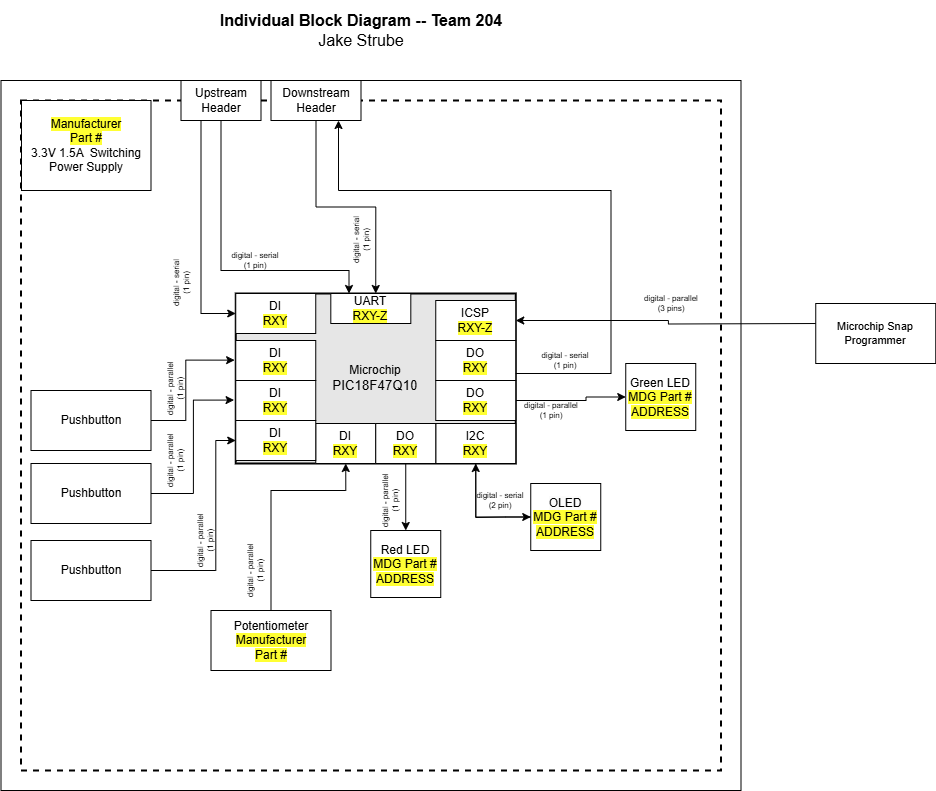

The diagram above was exported from draw.io. Its source (the exported page's mxGraphModel, read from the mxfile embedded in the PNG):
<mxGraphModel dx="3127.5" dy="738" grid="1" gridSize="10" guides="1" tooltips="1" connect="1" arrows="1" fold="1" page="1" pageScale="1.5" pageWidth="1169" pageHeight="827" background="#ffffff" math="0" shadow="0">
  <root>
    <mxCell id="0" style=";html=1;" />
    <mxCell id="1" style=";html=1;" parent="0" />
    <mxCell id="aC57QmPyYTqG6Asludqg-9" value="" style="rounded=0;whiteSpace=wrap;html=1;fontSize=16;movable=0;resizable=0;rotatable=0;deletable=0;editable=0;locked=1;connectable=0;" parent="1" vertex="1">
      <mxGeometry x="-20" y="350" width="740" height="710" as="geometry" />
    </mxCell>
    <mxCell id="zSoxXOAhGFOt2usmLHU0-1" value="" style="rounded=0;whiteSpace=wrap;html=1;fillColor=none;dashed=1;strokeWidth=2;movable=0;resizable=0;rotatable=0;deletable=0;editable=0;locked=1;connectable=0;" parent="1" vertex="1">
      <mxGeometry y="370" width="700" height="670" as="geometry" />
    </mxCell>
    <mxCell id="9j5Bc3N9rgv02oG_bQQu-24" value="Pushbutton" style="rounded=0;whiteSpace=wrap;html=1;" parent="1" vertex="1">
      <mxGeometry x="10" y="660" width="120" height="60" as="geometry" />
    </mxCell>
    <mxCell id="9j5Bc3N9rgv02oG_bQQu-47" value="" style="group;strokeWidth=1;" parent="1" connectable="0" vertex="1">
      <mxGeometry x="244.75" y="563" width="250" height="190" as="geometry" />
    </mxCell>
    <mxCell id="9j5Bc3N9rgv02oG_bQQu-6" value="&lt;div&gt;Microchip&lt;/div&gt;&lt;div&gt;&lt;span style=&quot;font-size: 10pt ; font-family: &amp;quot;arial&amp;quot; ; font-style: normal&quot;&gt;PIC18F47Q10&lt;/span&gt;&lt;/div&gt;" style="rounded=0;whiteSpace=wrap;html=1;strokeWidth=2;fillColor=#E6E6E6;" parent="9j5Bc3N9rgv02oG_bQQu-47" vertex="1">
      <mxGeometry x="-30" width="280" height="170" as="geometry" />
    </mxCell>
    <mxCell id="9j5Bc3N9rgv02oG_bQQu-31" value="&lt;div&gt;DO&lt;/div&gt;&lt;span style=&quot;background-color: rgb(255 , 255 , 51)&quot;&gt;RXY&lt;/span&gt;" style="rounded=0;whiteSpace=wrap;html=1;" parent="9j5Bc3N9rgv02oG_bQQu-47" vertex="1">
      <mxGeometry x="170" y="47" width="80" height="40" as="geometry" />
    </mxCell>
    <mxCell id="9j5Bc3N9rgv02oG_bQQu-36" value="&lt;div&gt;DI&lt;/div&gt;&lt;div&gt;&lt;span style=&quot;background-color: rgb(255 , 255 , 51)&quot;&gt;RXY&lt;/span&gt;&lt;/div&gt;" style="rounded=0;whiteSpace=wrap;html=1;" parent="9j5Bc3N9rgv02oG_bQQu-47" vertex="1">
      <mxGeometry x="50" y="130" width="60" height="40" as="geometry" />
    </mxCell>
    <mxCell id="9j5Bc3N9rgv02oG_bQQu-40" value="&lt;div&gt;UART&lt;/div&gt;&lt;span style=&quot;background-color: rgb(255 , 255 , 51)&quot;&gt;RXY-Z&lt;/span&gt;" style="rounded=0;whiteSpace=wrap;html=1;" parent="9j5Bc3N9rgv02oG_bQQu-47" vertex="1">
      <mxGeometry x="65.06" width="80" height="30" as="geometry" />
    </mxCell>
    <mxCell id="aC57QmPyYTqG6Asludqg-1" value="&lt;div&gt;ICSP&lt;/div&gt;&lt;span style=&quot;background-color: rgb(255 , 255 , 51)&quot;&gt;RXY-Z&lt;/span&gt;" style="rounded=0;whiteSpace=wrap;html=1;" parent="9j5Bc3N9rgv02oG_bQQu-47" vertex="1">
      <mxGeometry x="170" y="7" width="80" height="40" as="geometry" />
    </mxCell>
    <mxCell id="_ejYhbqgrZVzFNkWTMyK-14" value="&lt;div&gt;DI&lt;/div&gt;&lt;div&gt;&lt;span style=&quot;background-color: rgb(255 , 255 , 51)&quot;&gt;RXY&lt;/span&gt;&lt;/div&gt;" style="rounded=0;whiteSpace=wrap;html=1;" parent="9j5Bc3N9rgv02oG_bQQu-47" vertex="1">
      <mxGeometry x="-30" y="127" width="80" height="40" as="geometry" />
    </mxCell>
    <mxCell id="9j5Bc3N9rgv02oG_bQQu-30" value="&lt;div&gt;DI&lt;/div&gt;&lt;div&gt;&lt;span style=&quot;background-color: rgb(255 , 255 , 51)&quot;&gt;RXY&lt;/span&gt;&lt;/div&gt;" style="rounded=0;whiteSpace=wrap;html=1;" parent="9j5Bc3N9rgv02oG_bQQu-47" vertex="1">
      <mxGeometry x="-30" y="47" width="80" height="40" as="geometry" />
    </mxCell>
    <mxCell id="_ejYhbqgrZVzFNkWTMyK-29" value="&lt;div&gt;I2C&lt;/div&gt;&lt;span style=&quot;background-color: rgb(255 , 255 , 51)&quot;&gt;RXY&lt;/span&gt;" style="rounded=0;whiteSpace=wrap;html=1;" parent="9j5Bc3N9rgv02oG_bQQu-47" vertex="1">
      <mxGeometry x="170" y="130" width="80" height="40" as="geometry" />
    </mxCell>
    <mxCell id="_ejYhbqgrZVzFNkWTMyK-40" value="&lt;div&gt;DO&lt;/div&gt;&lt;div&gt;&lt;span style=&quot;background-color: rgb(255 , 255 , 51)&quot;&gt;RXY&lt;/span&gt;&lt;/div&gt;" style="rounded=0;whiteSpace=wrap;html=1;" parent="9j5Bc3N9rgv02oG_bQQu-47" vertex="1">
      <mxGeometry x="110" y="130" width="60" height="40" as="geometry" />
    </mxCell>
    <mxCell id="E7VZ39YzQb4r2PYz2Yjj-11" value="&lt;div&gt;DO&lt;/div&gt;&lt;span style=&quot;background-color: rgb(255 , 255 , 51)&quot;&gt;RXY&lt;/span&gt;" style="rounded=0;whiteSpace=wrap;html=1;" vertex="1" parent="9j5Bc3N9rgv02oG_bQQu-47">
      <mxGeometry x="170" y="87" width="80" height="40" as="geometry" />
    </mxCell>
    <mxCell id="JOMnKlJys3NHe0t_5HwK-2" value="&lt;div style=&quot;font-size: 8px&quot;&gt;digital - parallel&lt;/div&gt;&lt;div style=&quot;font-size: 8px&quot;&gt;(1 pin)&lt;br&gt;&lt;/div&gt;" style="text;html=1;strokeColor=none;fillColor=none;align=center;verticalAlign=middle;whiteSpace=wrap;rounded=0;fontSize=8;rotation=-90;" parent="1" vertex="1">
      <mxGeometry x="124.75" y="648" width="60" height="20" as="geometry" />
    </mxCell>
    <mxCell id="J8ns3n-xOa6iXa_PQh_Z-11" value="&lt;p style=&quot;line-height: 120%&quot;&gt;&lt;font style=&quot;font-size: 12px;&quot;&gt;&lt;span style=&quot;background-color: rgb(255, 255, 51);&quot;&gt;Manufacturer &lt;br&gt;Part #&lt;/span&gt;&lt;br&gt;3.3V 1.5A&amp;nbsp; Switching Power Supply&lt;/font&gt;&lt;br&gt;&lt;/p&gt;" style="rounded=0;whiteSpace=wrap;html=1;" parent="1" vertex="1">
      <mxGeometry x="0.5" y="370" width="129.5" height="90" as="geometry" />
    </mxCell>
    <mxCell id="aC57QmPyYTqG6Asludqg-8" value="&lt;div style=&quot;font-size: 16px&quot;&gt;&lt;b style=&quot;font-size: 16px&quot;&gt;Individual Block Diagram -- Team 204&lt;/b&gt;&lt;/div&gt;&lt;div style=&quot;font-size: 16px&quot;&gt;Jake Strube&lt;/div&gt;" style="text;html=1;strokeColor=none;fillColor=none;align=center;verticalAlign=middle;whiteSpace=wrap;rounded=0;fontSize=16;" parent="1" vertex="1">
      <mxGeometry x="10" y="270" width="660" height="60" as="geometry" />
    </mxCell>
    <mxCell id="aC57QmPyYTqG6Asludqg-13" style="edgeStyle=orthogonalEdgeStyle;rounded=0;orthogonalLoop=1;jettySize=auto;html=1;entryX=1;entryY=0.5;entryDx=0;entryDy=0;startArrow=none;startFill=0;endArrow=classic;fontSize=11;strokeWidth=1;sketch=0;" parent="1" target="aC57QmPyYTqG6Asludqg-1" edge="1">
      <mxGeometry relative="1" as="geometry">
        <mxPoint x="800" y="593" as="sourcePoint" />
        <mxPoint x="500" y="580" as="targetPoint" />
      </mxGeometry>
    </mxCell>
    <mxCell id="aC57QmPyYTqG6Asludqg-10" value="Microchip Snap Programmer" style="rounded=0;whiteSpace=wrap;html=1;fontSize=11;" parent="1" vertex="1">
      <mxGeometry x="794.75" y="573" width="120" height="60" as="geometry" />
    </mxCell>
    <mxCell id="qvk3YT8bBgQgHgqkpW-t-2" value="&lt;div style=&quot;font-size: 8px&quot;&gt;digital - parallel&lt;br&gt;&lt;/div&gt;&lt;div style=&quot;font-size: 8px&quot;&gt;(3 pins)&lt;/div&gt;" style="text;html=1;strokeColor=none;fillColor=none;align=center;verticalAlign=middle;whiteSpace=wrap;rounded=0;fontSize=8;rotation=0;" parent="1" vertex="1">
      <mxGeometry x="620" y="563" width="60" height="20" as="geometry" />
    </mxCell>
    <mxCell id="_ejYhbqgrZVzFNkWTMyK-4" style="edgeStyle=orthogonalEdgeStyle;rounded=0;orthogonalLoop=1;jettySize=auto;html=1;entryX=-0.006;entryY=0.627;entryDx=0;entryDy=0;entryPerimeter=0;" parent="1" source="_ejYhbqgrZVzFNkWTMyK-2" target="9j5Bc3N9rgv02oG_bQQu-6" edge="1">
      <mxGeometry relative="1" as="geometry" />
    </mxCell>
    <mxCell id="_ejYhbqgrZVzFNkWTMyK-2" value="Pushbutton" style="rounded=0;whiteSpace=wrap;html=1;" parent="1" vertex="1">
      <mxGeometry x="10" y="733" width="120" height="60" as="geometry" />
    </mxCell>
    <mxCell id="_ejYhbqgrZVzFNkWTMyK-6" style="edgeStyle=orthogonalEdgeStyle;rounded=0;orthogonalLoop=1;jettySize=auto;html=1;" parent="1" source="_ejYhbqgrZVzFNkWTMyK-5" edge="1">
      <mxGeometry relative="1" as="geometry">
        <mxPoint x="214.75" y="710" as="targetPoint" />
        <Array as="points">
          <mxPoint x="194.75" y="840" />
          <mxPoint x="194.75" y="710" />
        </Array>
      </mxGeometry>
    </mxCell>
    <mxCell id="_ejYhbqgrZVzFNkWTMyK-5" value="Pushbutton" style="rounded=0;whiteSpace=wrap;html=1;" parent="1" vertex="1">
      <mxGeometry x="10" y="810" width="120" height="60" as="geometry" />
    </mxCell>
    <mxCell id="_ejYhbqgrZVzFNkWTMyK-12" style="edgeStyle=orthogonalEdgeStyle;rounded=0;orthogonalLoop=1;jettySize=auto;html=1;" parent="1" source="_ejYhbqgrZVzFNkWTMyK-9" target="9j5Bc3N9rgv02oG_bQQu-40" edge="1">
      <mxGeometry relative="1" as="geometry">
        <mxPoint x="328" y="560" as="targetPoint" />
        <Array as="points">
          <mxPoint x="200" y="540" />
          <mxPoint x="328" y="540" />
        </Array>
      </mxGeometry>
    </mxCell>
    <mxCell id="_ejYhbqgrZVzFNkWTMyK-18" style="edgeStyle=orthogonalEdgeStyle;rounded=0;orthogonalLoop=1;jettySize=auto;html=1;entryX=0;entryY=0.5;entryDx=0;entryDy=0;" parent="1" source="_ejYhbqgrZVzFNkWTMyK-9" target="9j5Bc3N9rgv02oG_bQQu-29" edge="1">
      <mxGeometry relative="1" as="geometry">
        <Array as="points">
          <mxPoint x="180" y="583" />
        </Array>
      </mxGeometry>
    </mxCell>
    <mxCell id="_ejYhbqgrZVzFNkWTMyK-9" value="Upstream&lt;div&gt;Header&lt;/div&gt;" style="rounded=0;whiteSpace=wrap;html=1;" parent="1" vertex="1">
      <mxGeometry x="160" y="350" width="80" height="40" as="geometry" />
    </mxCell>
    <mxCell id="_ejYhbqgrZVzFNkWTMyK-13" style="edgeStyle=orthogonalEdgeStyle;rounded=0;orthogonalLoop=1;jettySize=auto;html=1;entryX=0.5;entryY=0;entryDx=0;entryDy=0;" parent="1" source="_ejYhbqgrZVzFNkWTMyK-10" target="9j5Bc3N9rgv02oG_bQQu-6" edge="1">
      <mxGeometry relative="1" as="geometry" />
    </mxCell>
    <mxCell id="_ejYhbqgrZVzFNkWTMyK-10" value="Downstream&lt;div&gt;Header&lt;/div&gt;" style="rounded=0;whiteSpace=wrap;html=1;" parent="1" vertex="1">
      <mxGeometry x="250" y="350" width="90" height="40" as="geometry" />
    </mxCell>
    <mxCell id="9j5Bc3N9rgv02oG_bQQu-29" value="&lt;div&gt;DI&lt;/div&gt;&lt;span style=&quot;background-color: rgb(255 , 255 , 51)&quot;&gt;RXY&lt;/span&gt;" style="rounded=0;whiteSpace=wrap;html=1;" parent="1" vertex="1">
      <mxGeometry x="214.75" y="563" width="80" height="40" as="geometry" />
    </mxCell>
    <mxCell id="_ejYhbqgrZVzFNkWTMyK-3" value="&lt;div&gt;DI&lt;/div&gt;&lt;div&gt;&lt;span style=&quot;background-color: rgb(255 , 255 , 51)&quot;&gt;RXY&lt;/span&gt;&lt;/div&gt;" style="rounded=0;whiteSpace=wrap;html=1;" parent="1" vertex="1">
      <mxGeometry x="214.75" y="650" width="80" height="40" as="geometry" />
    </mxCell>
    <mxCell id="_ejYhbqgrZVzFNkWTMyK-15" value="&lt;div style=&quot;font-size: 8px&quot;&gt;digital - parallel&lt;/div&gt;&lt;div style=&quot;font-size: 8px&quot;&gt;(1 pin)&lt;br&gt;&lt;/div&gt;" style="text;html=1;strokeColor=none;fillColor=none;align=center;verticalAlign=middle;whiteSpace=wrap;rounded=0;fontSize=8;rotation=-90;" parent="1" vertex="1">
      <mxGeometry x="124.75" y="720" width="60" height="20" as="geometry" />
    </mxCell>
    <mxCell id="_ejYhbqgrZVzFNkWTMyK-16" value="&lt;div style=&quot;font-size: 8px&quot;&gt;digital - parallel&lt;/div&gt;&lt;div style=&quot;font-size: 8px&quot;&gt;(1 pin)&lt;br&gt;&lt;/div&gt;" style="text;html=1;strokeColor=none;fillColor=none;align=center;verticalAlign=middle;whiteSpace=wrap;rounded=0;fontSize=8;rotation=-90;" parent="1" vertex="1">
      <mxGeometry x="154.75" y="800" width="60" height="20" as="geometry" />
    </mxCell>
    <mxCell id="_ejYhbqgrZVzFNkWTMyK-17" style="edgeStyle=orthogonalEdgeStyle;rounded=0;orthogonalLoop=1;jettySize=auto;html=1;entryX=-0.004;entryY=0.392;entryDx=0;entryDy=0;entryPerimeter=0;" parent="1" source="9j5Bc3N9rgv02oG_bQQu-24" target="9j5Bc3N9rgv02oG_bQQu-6" edge="1">
      <mxGeometry relative="1" as="geometry">
        <Array as="points">
          <mxPoint x="164.75" y="690" />
          <mxPoint x="164.75" y="630" />
        </Array>
      </mxGeometry>
    </mxCell>
    <mxCell id="_ejYhbqgrZVzFNkWTMyK-20" style="edgeStyle=orthogonalEdgeStyle;rounded=0;orthogonalLoop=1;jettySize=auto;html=1;entryX=0.75;entryY=1;entryDx=0;entryDy=0;" parent="1" source="9j5Bc3N9rgv02oG_bQQu-31" target="_ejYhbqgrZVzFNkWTMyK-10" edge="1">
      <mxGeometry relative="1" as="geometry">
        <Array as="points">
          <mxPoint x="590" y="643" />
          <mxPoint x="590" y="460" />
          <mxPoint x="318" y="460" />
        </Array>
      </mxGeometry>
    </mxCell>
    <mxCell id="_ejYhbqgrZVzFNkWTMyK-22" value="&lt;div style=&quot;font-size: 8px&quot;&gt;digital - serial&lt;/div&gt;&lt;div style=&quot;font-size: 8px&quot;&gt;(1 pin)&lt;br&gt;&lt;/div&gt;" style="text;html=1;strokeColor=none;fillColor=none;align=center;verticalAlign=middle;whiteSpace=wrap;rounded=0;fontSize=8;rotation=0;" parent="1" vertex="1">
      <mxGeometry x="204.75" y="520" width="60" height="20" as="geometry" />
    </mxCell>
    <mxCell id="_ejYhbqgrZVzFNkWTMyK-26" value="&lt;div style=&quot;font-size: 8px&quot;&gt;digital - serial&lt;/div&gt;&lt;div style=&quot;font-size: 8px&quot;&gt;(1 pin)&lt;br&gt;&lt;/div&gt;" style="text;html=1;strokeColor=none;fillColor=none;align=center;verticalAlign=middle;whiteSpace=wrap;rounded=0;fontSize=8;rotation=-90;" parent="1" vertex="1">
      <mxGeometry x="310" y="500" width="60" height="20" as="geometry" />
    </mxCell>
    <mxCell id="_ejYhbqgrZVzFNkWTMyK-27" value="&lt;div style=&quot;font-size: 8px&quot;&gt;digital - serial&lt;/div&gt;&lt;div style=&quot;font-size: 8px&quot;&gt;(1 pin)&lt;br&gt;&lt;/div&gt;" style="text;html=1;strokeColor=none;fillColor=none;align=center;verticalAlign=middle;whiteSpace=wrap;rounded=0;fontSize=8;rotation=0;" parent="1" vertex="1">
      <mxGeometry x="514.75" y="620" width="60" height="20" as="geometry" />
    </mxCell>
    <mxCell id="_ejYhbqgrZVzFNkWTMyK-28" value="&lt;div style=&quot;font-size: 8px&quot;&gt;digital - serial&lt;/div&gt;&lt;div style=&quot;font-size: 8px&quot;&gt;(1 pin)&lt;br&gt;&lt;/div&gt;" style="text;html=1;strokeColor=none;fillColor=none;align=center;verticalAlign=middle;whiteSpace=wrap;rounded=0;fontSize=8;rotation=-90;" parent="1" vertex="1">
      <mxGeometry x="130" y="543" width="60" height="20" as="geometry" />
    </mxCell>
    <mxCell id="_ejYhbqgrZVzFNkWTMyK-32" style="edgeStyle=orthogonalEdgeStyle;rounded=0;orthogonalLoop=1;jettySize=auto;html=1;entryX=0.5;entryY=1;entryDx=0;entryDy=0;" parent="1" source="_ejYhbqgrZVzFNkWTMyK-30" target="_ejYhbqgrZVzFNkWTMyK-29" edge="1">
      <mxGeometry relative="1" as="geometry">
        <mxPoint x="494.75" y="712.9999999999998" as="targetPoint" />
        <Array as="points">
          <mxPoint x="484.75" y="787" />
          <mxPoint x="464.75" y="787" />
          <mxPoint x="454.75" y="787" />
        </Array>
      </mxGeometry>
    </mxCell>
    <mxCell id="_ejYhbqgrZVzFNkWTMyK-30" value="&lt;div&gt;&lt;span style=&quot;background-color: rgb(251, 251, 251);&quot;&gt;OLED&lt;/span&gt;&lt;br&gt;&lt;/div&gt;&lt;div&gt;&lt;span style=&quot;background-color: rgb(255, 255, 51);&quot;&gt;MDG Part #&lt;/span&gt;&lt;/div&gt;&lt;div&gt;&lt;span style=&quot;background-color: rgb(255, 255, 51);&quot;&gt;ADDRESS&lt;/span&gt;&lt;/div&gt;" style="rounded=0;whiteSpace=wrap;html=1;" parent="1" vertex="1">
      <mxGeometry x="509.75" y="753" width="70" height="67" as="geometry" />
    </mxCell>
    <mxCell id="_ejYhbqgrZVzFNkWTMyK-31" style="edgeStyle=orthogonalEdgeStyle;rounded=0;orthogonalLoop=1;jettySize=auto;html=1;entryX=0;entryY=0.5;entryDx=0;entryDy=0;exitX=0.5;exitY=1;exitDx=0;exitDy=0;" parent="1" source="_ejYhbqgrZVzFNkWTMyK-29" target="_ejYhbqgrZVzFNkWTMyK-30" edge="1">
      <mxGeometry relative="1" as="geometry" />
    </mxCell>
    <mxCell id="_ejYhbqgrZVzFNkWTMyK-33" value="&lt;div style=&quot;font-size: 8px&quot;&gt;digital - serial&lt;/div&gt;&lt;div style=&quot;font-size: 8px&quot;&gt;(2 pin)&lt;br&gt;&lt;/div&gt;" style="text;html=1;strokeColor=none;fillColor=none;align=center;verticalAlign=middle;whiteSpace=wrap;rounded=0;fontSize=8;rotation=0;" parent="1" vertex="1">
      <mxGeometry x="449.75" y="760" width="60" height="20" as="geometry" />
    </mxCell>
    <mxCell id="_ejYhbqgrZVzFNkWTMyK-35" style="edgeStyle=orthogonalEdgeStyle;rounded=0;orthogonalLoop=1;jettySize=auto;html=1;entryX=0.5;entryY=1;entryDx=0;entryDy=0;exitX=0.5;exitY=0;exitDx=0;exitDy=0;" parent="1" source="_ejYhbqgrZVzFNkWTMyK-34" target="9j5Bc3N9rgv02oG_bQQu-36" edge="1">
      <mxGeometry relative="1" as="geometry">
        <Array as="points">
          <mxPoint x="250" y="760" />
          <mxPoint x="325" y="760" />
        </Array>
      </mxGeometry>
    </mxCell>
    <mxCell id="_ejYhbqgrZVzFNkWTMyK-34" value="&lt;div&gt;Potentiometer&lt;/div&gt;&lt;div&gt;&lt;span style=&quot;background-color: rgb(255, 255, 51);&quot;&gt;Manufacturer&lt;/span&gt;&lt;/div&gt;&lt;div&gt;&lt;span style=&quot;background-color: rgb(255, 255, 51);&quot;&gt;Part #&lt;/span&gt;&lt;/div&gt;" style="rounded=0;whiteSpace=wrap;html=1;" parent="1" vertex="1">
      <mxGeometry x="190" y="880" width="120" height="60" as="geometry" />
    </mxCell>
    <mxCell id="_ejYhbqgrZVzFNkWTMyK-36" value="&lt;div&gt;Green LED&lt;/div&gt;&lt;div&gt;&lt;span style=&quot;background-color: rgb(255, 255, 51);&quot;&gt;MDG Part #&lt;/span&gt;&lt;/div&gt;&lt;div&gt;&lt;span style=&quot;background-color: rgb(255, 255, 51);&quot;&gt;ADDRESS&lt;/span&gt;&lt;/div&gt;" style="rounded=0;whiteSpace=wrap;html=1;" parent="1" vertex="1">
      <mxGeometry x="604.75" y="633" width="70" height="67" as="geometry" />
    </mxCell>
    <mxCell id="_ejYhbqgrZVzFNkWTMyK-37" value="&lt;div style=&quot;font-size: 8px&quot;&gt;digital - parallel&lt;/div&gt;&lt;div style=&quot;font-size: 8px&quot;&gt;(1 pin)&lt;br&gt;&lt;/div&gt;" style="text;html=1;strokeColor=none;fillColor=none;align=center;verticalAlign=middle;whiteSpace=wrap;rounded=0;fontSize=8;rotation=-90;" parent="1" vertex="1">
      <mxGeometry x="204.75" y="830" width="60" height="20" as="geometry" />
    </mxCell>
    <mxCell id="_ejYhbqgrZVzFNkWTMyK-38" style="edgeStyle=orthogonalEdgeStyle;rounded=0;orthogonalLoop=1;jettySize=auto;html=1;entryX=0;entryY=0.5;entryDx=0;entryDy=0;exitX=0;exitY=0;exitDx=0;exitDy=0;" parent="1" source="_ejYhbqgrZVzFNkWTMyK-39" target="_ejYhbqgrZVzFNkWTMyK-36" edge="1">
      <mxGeometry relative="1" as="geometry">
        <Array as="points">
          <mxPoint x="495" y="670" />
          <mxPoint x="565" y="670" />
          <mxPoint x="565" y="667" />
        </Array>
      </mxGeometry>
    </mxCell>
    <mxCell id="_ejYhbqgrZVzFNkWTMyK-39" value="&lt;div style=&quot;font-size: 8px&quot;&gt;digital - parallel&lt;/div&gt;&lt;div style=&quot;font-size: 8px&quot;&gt;(1 pin)&lt;br&gt;&lt;/div&gt;" style="text;html=1;strokeColor=none;fillColor=none;align=center;verticalAlign=middle;whiteSpace=wrap;rounded=0;fontSize=8;rotation=0;" parent="1" vertex="1">
      <mxGeometry x="500" y="670" width="60" height="20" as="geometry" />
    </mxCell>
    <mxCell id="_ejYhbqgrZVzFNkWTMyK-41" value="&lt;div&gt;Red LED&lt;/div&gt;&lt;div&gt;&lt;span style=&quot;background-color: rgb(255, 255, 51);&quot;&gt;MDG Part #&lt;/span&gt;&lt;/div&gt;&lt;div&gt;&lt;span style=&quot;background-color: rgb(255, 255, 51);&quot;&gt;ADDRESS&lt;/span&gt;&lt;/div&gt;" style="rounded=0;whiteSpace=wrap;html=1;" parent="1" vertex="1">
      <mxGeometry x="349.75" y="800" width="70" height="67" as="geometry" />
    </mxCell>
    <mxCell id="_ejYhbqgrZVzFNkWTMyK-42" style="edgeStyle=orthogonalEdgeStyle;rounded=0;orthogonalLoop=1;jettySize=auto;html=1;entryX=0.5;entryY=0;entryDx=0;entryDy=0;" parent="1" source="_ejYhbqgrZVzFNkWTMyK-40" target="_ejYhbqgrZVzFNkWTMyK-41" edge="1">
      <mxGeometry relative="1" as="geometry" />
    </mxCell>
    <mxCell id="_ejYhbqgrZVzFNkWTMyK-43" value="&lt;div style=&quot;font-size: 8px&quot;&gt;digital - parallel&lt;/div&gt;&lt;div style=&quot;font-size: 8px&quot;&gt;(1 pin)&lt;br&gt;&lt;/div&gt;" style="text;html=1;strokeColor=none;fillColor=none;align=center;verticalAlign=middle;whiteSpace=wrap;rounded=0;fontSize=8;rotation=-90;" parent="1" vertex="1">
      <mxGeometry x="339.75" y="760" width="60" height="20" as="geometry" />
    </mxCell>
  </root>
</mxGraphModel>